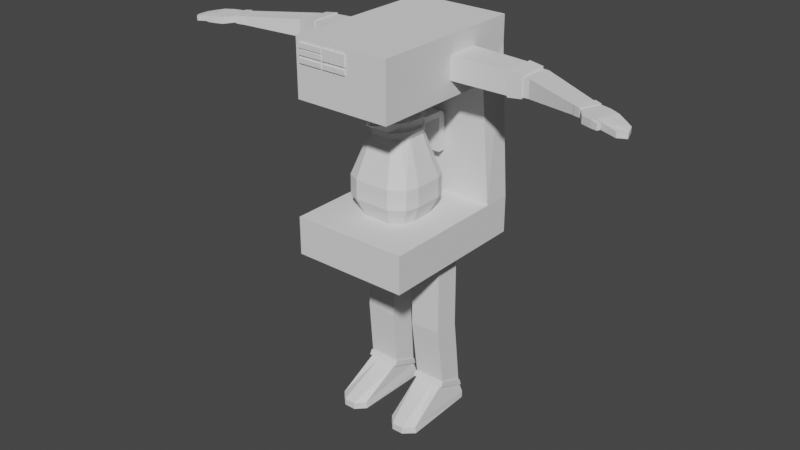 # Source: CoffeeMachineMan.blend  (saved by Blender 3.4.6; exported with 4.5.12 LTS)
import bpy
from mathutils import Matrix  # noqa: F401  (used for matrix-valued properties, if any)

bpy.ops.wm.read_factory_settings(use_empty=True)
scene = bpy.context.scene
scene.name = 'Scene'

# ---- collections
col_collection = bpy.data.collections.new('Collection'); scene.collection.children.link(col_collection)

# ---- world
world_world = bpy.data.worlds.new('World'); scene.world = world_world
world_world.use_nodes = True; world_world.node_tree.nodes.clear()
_N = world_world.node_tree.nodes; _L = world_world.node_tree.links
n0 = _N.new('ShaderNodeOutputWorld'); n0.name = 'World Output'; n0.location = (300, 300)
n1 = _N.new('ShaderNodeBackground'); n1.name = 'Background'; n1.location = (10, 300)
n1.inputs[0].default_value = (0.05088, 0.05088, 0.05088, 1.0)
_L.new(n1.outputs[0], n0.inputs[0])
n0.is_active_output = True
world_world.color = (0.05088, 0.05088, 0.05088)
world_world.use_sun_shadow = False
world_world.sun_shadow_jitter_overblur = 0.0

# ---- meshes
me_cube_039 = bpy.data.meshes.new('Cube.039')
me_cube_039.from_pydata([(-1.645, -1.072, -1.0), (-1.645, -1.072, 0.8926), (-1.645, 1.0, -1.0), (-1.645, 1.0, 0.8926), (-0.4767, -1.105, -1.154), (-0.4767, -1.105, 1.068), (-0.4767, 1.058, -1.154), (-0.4767, 1.058, 1.068), (-0.7915, -1.028, -1.06), (-0.7915, -1.028, 0.9496), (-0.7915, 0.9707, -1.06), (-0.7915, 0.9707, 0.9496), (5.022, -1.281, -0.9421), (5.022, -1.281, 1.208), (5.022, 1.037, -0.9421), (5.022, 1.037, 1.208)], [], [(0, 1, 3, 2), (2, 3, 7, 6), (6, 7, 5, 4), (4, 5, 1, 0), (2, 6, 4, 0), (7, 3, 1, 5), (8, 9, 11, 10), (10, 11, 15, 14), (14, 15, 13, 12), (12, 13, 9, 8), (10, 14, 12, 8), (15, 11, 9, 13)])
_uv = me_cube_039.uv_layers.new(name='UVMap')
_uv.uv.foreach_set('vector', [0.375, 0.0, 0.625, 0.0, 0.625, 0.25, 0.375, 0.25, 0.375, 0.25, 0.625, 0.25, 0.625, 0.5, 0.375, 0.5, 0.375, 0.5, 0.625, 0.5, 0.625, 0.75, 0.375, 0.75, 0.375, 0.75, 0.625, 0.75, 0.625, 1.0, 0.375, 1.0, 0.125, 0.5, 0.375, 0.5, 0.375, 0.75, 0.125, 0.75, 0.625, 0.5, 0.875, 0.5, 0.875, 0.75, 0.625, 0.75, 0.375, 0.0, 0.625, 0.0, 0.625, 0.25, 0.375, 0.25, 0.375, 0.25, 0.625, 0.25, 0.625, 0.5, 0.375, 0.5, 0.375, 0.5, 0.625, 0.5, 0.625, 0.75, 0.375, 0.75, 0.375, 0.75, 0.625, 0.75, 0.625, 1.0, 0.375, 1.0, 0.125, 0.5, 0.375, 0.5, 0.375, 0.75, 0.125, 0.75, 0.625, 0.5, 0.875, 0.5, 0.875, 0.75, 0.625, 0.75])
me_cube_039.update()
me_cube_038 = bpy.data.meshes.new('Cube.038')
me_cube_038.from_pydata([(-1.0, -1.0, -1.0), (-1.0, -1.0, 1.0), (-1.0, 1.0, -1.0), (-1.0, 1.0, 1.0), (1.012, -1.052, -2.679), (1.012, -1.052, 1.808), (1.327, 1.753, -2.711), (1.327, 1.753, 1.776), (2.415, 0.404, 2.253), (2.415, 0.404, -3.132), (2.099, -2.401, -3.053), (2.099, -2.401, 2.196), (3.668, -1.152, 1.954), (3.668, -1.152, -2.201), (3.353, -3.957, -2.099), (3.353, -3.957, 1.971)], [], [(0, 1, 3, 2), (2, 3, 7, 6), (7, 5, 11, 8), (4, 5, 1, 0), (2, 6, 4, 0), (7, 3, 1, 5), (9, 8, 12, 13), (6, 7, 8, 9), (5, 4, 10, 11), (4, 6, 9, 10), (13, 12, 15, 14), (11, 10, 14, 15), (10, 9, 13, 14), (8, 11, 15, 12)])
_uv = me_cube_038.uv_layers.new(name='UVMap')
_uv.uv.foreach_set('vector', [0.375, 0.0, 0.625, 0.0, 0.625, 0.25, 0.375, 0.25, 0.375, 0.25, 0.625, 0.25, 0.625, 0.5, 0.375, 0.5, 0.625, 0.5, 0.625, 0.75, 0.625, 0.75, 0.625, 0.5, 0.375, 0.75, 0.625, 0.75, 0.625, 1.0, 0.375, 1.0, 0.125, 0.5, 0.375, 0.5, 0.375, 0.75, 0.125, 0.75, 0.625, 0.5, 0.875, 0.5, 0.875, 0.75, 0.625, 0.75, 0.375, 0.5, 0.625, 0.5, 0.625, 0.5, 0.375, 0.5, 0.375, 0.5, 0.625, 0.5, 0.625, 0.5, 0.375, 0.5, 0.625, 0.75, 0.375, 0.75, 0.375, 0.75, 0.625, 0.75, 0.375, 0.75, 0.375, 0.5, 0.375, 0.5, 0.375, 0.75, 0.375, 0.5, 0.625, 0.5, 0.625, 0.75, 0.375, 0.75, 0.625, 0.75, 0.375, 0.75, 0.375, 0.75, 0.625, 0.75, 0.375, 0.75, 0.375, 0.5, 0.375, 0.5, 0.375, 0.75, 0.625, 0.5, 0.625, 0.75, 0.625, 0.75, 0.625, 0.5])
me_cube_038.update()
me_cube_037 = bpy.data.meshes.new('Cube.037')
me_cube_037.from_pydata([(-1.0, -1.0, -0.4366), (-1.0, -1.0, 1.0), (-1.001, 1.04, -0.499), (-1.001, 1.04, 0.9376), (0.669, -0.222, -0.2938), (0.669, -0.222, 1.0), (0.669, 1.0, -0.2938), (0.669, 1.0, 1.0), (-2.311, 0.7814, -0.7814), (-2.499, -0.7814, -0.7814), (-2.499, -0.7814, 0.2161), (-2.311, 0.7814, 0.2161), (-1.0, 0.04519, -0.4366), (-1.0, 0.04519, 1.0), (0.669, 0.04519, -0.2938), (0.669, 0.04519, 1.0), (-2.758, 0.03531, -1.05), (-2.758, 0.03531, -0.05267), (-0.2433, 1.098, -0.3634), (-0.2433, 1.098, 1.011), (-0.818, -1.009, -0.3747), (-0.818, -1.009, 1.0), (-0.2761, 0.04519, 1.0), (-0.2761, 0.04519, -0.3747), (0.6708, -0.7298, 1.0), (0.6708, -0.7298, -0.2938), (-0.2409, -1.527, -0.3747), (-0.2409, -1.527, 1.0), (0.6692, -0.2905, -0.2938), (-0.4836, -1.075, -0.3747), (-0.4836, -1.075, 1.0), (0.6692, -0.2905, 1.0), (-0.9935, -1.5, 1.0), (-0.9935, -1.5, -0.3747), (-1.022, -1.127, 1.0), (-1.022, -1.127, -0.3747), (-1.781, 0.8872, 0.5277), (-1.863, -0.8742, 0.5489), (-1.863, -0.8742, -0.635), (-1.781, 0.8872, -0.6562), (-2.012, 0.0395, -0.635), (-2.012, 0.0395, 0.5489), (-1.449, -1.414, 0.7653), (-1.449, -1.414, -0.3605), (-1.472, -1.109, 0.7653), (-1.472, -1.109, -0.3605), (0.5685, -0.8995, -0.4465), (0.5685, -0.8995, 1.117), (0.5702, 1.07, -0.4465), (0.5702, 1.07, 1.117), (1.09, -0.8995, -0.5711), (1.09, -0.8995, 1.241), (1.091, 1.07, -0.5711), (1.091, 1.07, 1.241)], [], [(41, 36, 11, 17), (18, 19, 7, 6), (14, 15, 5, 4), (20, 21, 1, 0), (23, 14, 4, 20), (22, 13, 1, 21), (16, 17, 11, 8), (40, 38, 9, 16), (36, 39, 8, 11), (38, 37, 10, 9), (39, 40, 16, 8), (9, 10, 17, 16), (19, 3, 13, 22), (18, 6, 14, 23), (6, 7, 15, 14), (37, 41, 17, 10), (2, 18, 23, 12), (7, 19, 22, 15), (15, 22, 21, 5), (12, 23, 20, 0), (29, 28, 25, 26), (2, 3, 19, 18), (25, 24, 27, 26), (31, 30, 27, 24), (28, 31, 24, 25), (26, 27, 32, 33), (21, 20, 29, 30), (4, 5, 31, 28), (5, 21, 30, 31), (20, 4, 28, 29), (35, 33, 43, 45), (30, 29, 35, 34), (27, 30, 34, 32), (29, 26, 33, 35), (1, 13, 41, 37), (2, 12, 40, 39), (0, 1, 37, 38), (3, 2, 39, 36), (12, 0, 38, 40), (13, 3, 36, 41), (44, 45, 43, 42), (33, 32, 42, 43), (34, 35, 45, 44), (32, 34, 44, 42), (46, 47, 49, 48), (48, 49, 53, 52), (52, 53, 51, 50), (50, 51, 47, 46), (48, 52, 50, 46), (53, 49, 47, 51)])
_uv = me_cube_037.uv_layers.new(name='UVMap')
_uv.uv.foreach_set('vector', [0.875, 0.6194, 0.875, 0.5, 0.875, 0.5, 0.875, 0.6194, 0.375, 0.3584, 0.625, 0.3584, 0.625, 0.5, 0.375, 0.5, 0.375, 0.6194, 0.625, 0.6194, 0.625, 0.75, 0.375, 0.75, 0.375, 0.8916, 0.625, 0.8916, 0.625, 1.0, 0.375, 1.0, 0.2334, 0.6194, 0.375, 0.6194, 0.375, 0.75, 0.2334, 0.75, 0.7666, 0.6194, 0.875, 0.6194, 0.875, 0.75, 0.7666, 0.75, 0.375, 0.1306, 0.625, 0.1306, 0.625, 0.25, 0.375, 0.25, 0.125, 0.6194, 0.125, 0.75, 0.125, 0.75, 0.125, 0.6194, 0.625, 0.25, 0.375, 0.25, 0.375, 0.25, 0.625, 0.25, 0.375, 1.0, 0.625, 1.0, 0.625, 1.0, 0.375, 1.0, 0.125, 0.5, 0.125, 0.6194, 0.125, 0.6194, 0.125, 0.5, 0.375, 0.0, 0.625, 0.0, 0.625, 0.1306, 0.375, 0.1306, 0.7666, 0.5, 0.875, 0.5, 0.875, 0.6194, 0.7666, 0.6194, 0.2334, 0.5, 0.375, 0.5, 0.375, 0.6194, 0.2334, 0.6194, 0.375, 0.5, 0.625, 0.5, 0.625, 0.6194, 0.375, 0.6194, 0.875, 0.75, 0.875, 0.6194, 0.875, 0.6194, 0.875, 0.75, 0.125, 0.5, 0.2334, 0.5, 0.2334, 0.6194, 0.125, 0.6194, 0.625, 0.5, 0.7666, 0.5, 0.7666, 0.6194, 0.625, 0.6194, 0.625, 0.6194, 0.7666, 0.6194, 0.7666, 0.75, 0.625, 0.75, 0.125, 0.6194, 0.2334, 0.6194, 0.2334, 0.75, 0.125, 0.75, 0.2334, 0.75, 0.375, 0.75, 0.375, 0.75, 0.2334, 0.75, 0.375, 0.25, 0.625, 0.25, 0.625, 0.3584, 0.375, 0.3584, 0.375, 0.75, 0.625, 0.75, 0.625, 0.8916, 0.375, 0.8916, 0.625, 0.75, 0.7666, 0.75, 0.7666, 0.75, 0.625, 0.75, 0.375, 0.75, 0.625, 0.75, 0.625, 0.75, 0.375, 0.75, 0.375, 0.8916, 0.625, 0.8916, 0.625, 0.8916, 0.375, 0.8916, 0.625, 0.8916, 0.375, 0.8916, 0.375, 0.8916, 0.625, 0.8916, 0.375, 0.75, 0.625, 0.75, 0.625, 0.75, 0.375, 0.75, 0.625, 0.75, 0.7666, 0.75, 0.7666, 0.75, 0.625, 0.75, 0.2334, 0.75, 0.375, 0.75, 0.375, 0.75, 0.2334, 0.75, 0.2334, 0.75, 0.2334, 0.75, 0.2334, 0.75, 0.2334, 0.75, 0.625, 0.8916, 0.375, 0.8916, 0.375, 0.8916, 0.625, 0.8916, 0.7666, 0.75, 0.7666, 0.75, 0.7666, 0.75, 0.7666, 0.75, 0.2334, 0.75, 0.2334, 0.75, 0.2334, 0.75, 0.2334, 0.75, 0.875, 0.75, 0.875, 0.6194, 0.875, 0.6194, 0.875, 0.75, 0.125, 0.5, 0.125, 0.6194, 0.125, 0.6194, 0.125, 0.5, 0.375, 1.0, 0.625, 1.0, 0.625, 1.0, 0.375, 1.0, 0.625, 0.25, 0.375, 0.25, 0.375, 0.25, 0.625, 0.25, 0.125, 0.6194, 0.125, 0.75, 0.125, 0.75, 0.125, 0.6194, 0.875, 0.6194, 0.875, 0.5, 0.875, 0.5, 0.875, 0.6194, 0.625, 0.8916, 0.375, 0.8916, 0.375, 0.8916, 0.625, 0.8916, 0.375, 0.8916, 0.625, 0.8916, 0.625, 0.8916, 0.375, 0.8916, 0.625, 0.8916, 0.375, 0.8916, 0.375, 0.8916, 0.625, 0.8916, 0.7666, 0.75, 0.7666, 0.75, 0.7666, 0.75, 0.7666, 0.75, 0.375, 0.0, 0.625, 0.0, 0.625, 0.25, 0.375, 0.25, 0.375, 0.25, 0.625, 0.25, 0.625, 0.5, 0.375, 0.5, 0.375, 0.5, 0.625, 0.5, 0.625, 0.75, 0.375, 0.75, 0.375, 0.75, 0.625, 0.75, 0.625, 1.0, 0.375, 1.0, 0.125, 0.5, 0.375, 0.5, 0.375, 0.75, 0.125, 0.75, 0.625, 0.5, 0.875, 0.5, 0.875, 0.75, 0.625, 0.75])
me_cube_037.update()
me_cube_003 = bpy.data.meshes.new('Cube.003')
me_cube_003.from_pydata([(-1.645, -1.072, -1.0), (-1.645, -1.072, 0.8926), (-1.645, 1.0, -1.0), (-1.645, 1.0, 0.8926), (-0.4767, -1.105, -1.154), (-0.4767, -1.105, 1.068), (-0.4767, 1.058, -1.154), (-0.4767, 1.058, 1.068), (-0.7915, -1.028, -1.06), (-0.7915, -1.028, 0.9496), (-0.7915, 0.9707, -1.06), (-0.7915, 0.9707, 0.9496), (5.022, -1.281, -0.9421), (5.022, -1.281, 1.208), (5.022, 1.037, -0.9421), (5.022, 1.037, 1.208)], [], [(0, 1, 3, 2), (2, 3, 7, 6), (6, 7, 5, 4), (4, 5, 1, 0), (2, 6, 4, 0), (7, 3, 1, 5), (8, 9, 11, 10), (10, 11, 15, 14), (14, 15, 13, 12), (12, 13, 9, 8), (10, 14, 12, 8), (15, 11, 9, 13)])
_uv = me_cube_003.uv_layers.new(name='UVMap')
_uv.uv.foreach_set('vector', [0.375, 0.0, 0.625, 0.0, 0.625, 0.25, 0.375, 0.25, 0.375, 0.25, 0.625, 0.25, 0.625, 0.5, 0.375, 0.5, 0.375, 0.5, 0.625, 0.5, 0.625, 0.75, 0.375, 0.75, 0.375, 0.75, 0.625, 0.75, 0.625, 1.0, 0.375, 1.0, 0.125, 0.5, 0.375, 0.5, 0.375, 0.75, 0.125, 0.75, 0.625, 0.5, 0.875, 0.5, 0.875, 0.75, 0.625, 0.75, 0.375, 0.0, 0.625, 0.0, 0.625, 0.25, 0.375, 0.25, 0.375, 0.25, 0.625, 0.25, 0.625, 0.5, 0.375, 0.5, 0.375, 0.5, 0.625, 0.5, 0.625, 0.75, 0.375, 0.75, 0.375, 0.75, 0.625, 0.75, 0.625, 1.0, 0.375, 1.0, 0.125, 0.5, 0.375, 0.5, 0.375, 0.75, 0.125, 0.75, 0.625, 0.5, 0.875, 0.5, 0.875, 0.75, 0.625, 0.75])
me_cube_003.update()
me_cube_002 = bpy.data.meshes.new('Cube.002')
me_cube_002.from_pydata([(-1.0, -1.0, -1.0), (-1.0, -1.0, 1.0), (-1.0, 1.0, -1.0), (-1.0, 1.0, 1.0), (1.012, -1.052, -2.679), (1.012, -1.052, 1.808), (1.327, 1.753, -2.711), (1.327, 1.753, 1.776), (2.415, 0.404, 2.253), (2.415, 0.404, -3.132), (2.099, -2.401, -3.053), (2.099, -2.401, 2.196), (3.668, -1.152, 1.954), (3.668, -1.152, -2.201), (3.353, -3.957, -2.099), (3.353, -3.957, 1.971)], [], [(0, 1, 3, 2), (2, 3, 7, 6), (7, 5, 11, 8), (4, 5, 1, 0), (2, 6, 4, 0), (7, 3, 1, 5), (9, 8, 12, 13), (6, 7, 8, 9), (5, 4, 10, 11), (4, 6, 9, 10), (13, 12, 15, 14), (11, 10, 14, 15), (10, 9, 13, 14), (8, 11, 15, 12)])
_uv = me_cube_002.uv_layers.new(name='UVMap')
_uv.uv.foreach_set('vector', [0.375, 0.0, 0.625, 0.0, 0.625, 0.25, 0.375, 0.25, 0.375, 0.25, 0.625, 0.25, 0.625, 0.5, 0.375, 0.5, 0.625, 0.5, 0.625, 0.75, 0.625, 0.75, 0.625, 0.5, 0.375, 0.75, 0.625, 0.75, 0.625, 1.0, 0.375, 1.0, 0.125, 0.5, 0.375, 0.5, 0.375, 0.75, 0.125, 0.75, 0.625, 0.5, 0.875, 0.5, 0.875, 0.75, 0.625, 0.75, 0.375, 0.5, 0.625, 0.5, 0.625, 0.5, 0.375, 0.5, 0.375, 0.5, 0.625, 0.5, 0.625, 0.5, 0.375, 0.5, 0.625, 0.75, 0.375, 0.75, 0.375, 0.75, 0.625, 0.75, 0.375, 0.75, 0.375, 0.5, 0.375, 0.5, 0.375, 0.75, 0.375, 0.5, 0.625, 0.5, 0.625, 0.75, 0.375, 0.75, 0.625, 0.75, 0.375, 0.75, 0.375, 0.75, 0.625, 0.75, 0.375, 0.75, 0.375, 0.5, 0.375, 0.5, 0.375, 0.75, 0.625, 0.5, 0.625, 0.75, 0.625, 0.75, 0.625, 0.5])
me_cube_002.update()
me_cube_001 = bpy.data.meshes.new('Cube.001')
me_cube_001.from_pydata([(-1.0, -1.0, -0.4366), (-1.0, -1.0, 1.0), (-1.001, 1.04, -0.499), (-1.001, 1.04, 0.9376), (0.669, -0.222, -0.2938), (0.669, -0.222, 1.0), (0.669, 1.0, -0.2938), (0.669, 1.0, 1.0), (-2.311, 0.7814, -0.7814), (-2.499, -0.7814, -0.7814), (-2.499, -0.7814, 0.2161), (-2.311, 0.7814, 0.2161), (-1.0, 0.04519, -0.4366), (-1.0, 0.04519, 1.0), (0.669, 0.04519, -0.2938), (0.669, 0.04519, 1.0), (-2.758, 0.03531, -1.05), (-2.758, 0.03531, -0.05267), (-0.2433, 1.098, -0.3634), (-0.2433, 1.098, 1.011), (-0.818, -1.009, -0.3747), (-0.818, -1.009, 1.0), (-0.2761, 0.04519, 1.0), (-0.2761, 0.04519, -0.3747), (0.6708, -0.7298, 1.0), (0.6708, -0.7298, -0.2938), (-0.2409, -1.527, -0.3747), (-0.2409, -1.527, 1.0), (0.6692, -0.2905, -0.2938), (-0.4836, -1.075, -0.3747), (-0.4836, -1.075, 1.0), (0.6692, -0.2905, 1.0), (-0.9935, -1.5, 1.0), (-0.9935, -1.5, -0.3747), (-1.022, -1.127, 1.0), (-1.022, -1.127, -0.3747), (-1.781, 0.8872, 0.5277), (-1.863, -0.8742, 0.5489), (-1.863, -0.8742, -0.635), (-1.781, 0.8872, -0.6562), (-2.012, 0.0395, -0.635), (-2.012, 0.0395, 0.5489), (-1.449, -1.414, 0.7653), (-1.449, -1.414, -0.3605), (-1.472, -1.109, 0.7653), (-1.472, -1.109, -0.3605), (0.5685, -0.8995, -0.4465), (0.5685, -0.8995, 1.117), (0.5702, 1.07, -0.4465), (0.5702, 1.07, 1.117), (1.09, -0.8995, -0.5711), (1.09, -0.8995, 1.241), (1.091, 1.07, -0.5711), (1.091, 1.07, 1.241)], [], [(41, 36, 11, 17), (18, 19, 7, 6), (14, 15, 5, 4), (20, 21, 1, 0), (23, 14, 4, 20), (22, 13, 1, 21), (16, 17, 11, 8), (40, 38, 9, 16), (36, 39, 8, 11), (38, 37, 10, 9), (39, 40, 16, 8), (9, 10, 17, 16), (19, 3, 13, 22), (18, 6, 14, 23), (6, 7, 15, 14), (37, 41, 17, 10), (2, 18, 23, 12), (7, 19, 22, 15), (15, 22, 21, 5), (12, 23, 20, 0), (29, 28, 25, 26), (2, 3, 19, 18), (25, 24, 27, 26), (31, 30, 27, 24), (28, 31, 24, 25), (26, 27, 32, 33), (21, 20, 29, 30), (4, 5, 31, 28), (5, 21, 30, 31), (20, 4, 28, 29), (35, 33, 43, 45), (30, 29, 35, 34), (27, 30, 34, 32), (29, 26, 33, 35), (1, 13, 41, 37), (2, 12, 40, 39), (0, 1, 37, 38), (3, 2, 39, 36), (12, 0, 38, 40), (13, 3, 36, 41), (44, 45, 43, 42), (33, 32, 42, 43), (34, 35, 45, 44), (32, 34, 44, 42), (46, 47, 49, 48), (48, 49, 53, 52), (52, 53, 51, 50), (50, 51, 47, 46), (48, 52, 50, 46), (53, 49, 47, 51)])
_uv = me_cube_001.uv_layers.new(name='UVMap')
_uv.uv.foreach_set('vector', [0.875, 0.6194, 0.875, 0.5, 0.875, 0.5, 0.875, 0.6194, 0.375, 0.3584, 0.625, 0.3584, 0.625, 0.5, 0.375, 0.5, 0.375, 0.6194, 0.625, 0.6194, 0.625, 0.75, 0.375, 0.75, 0.375, 0.8916, 0.625, 0.8916, 0.625, 1.0, 0.375, 1.0, 0.2334, 0.6194, 0.375, 0.6194, 0.375, 0.75, 0.2334, 0.75, 0.7666, 0.6194, 0.875, 0.6194, 0.875, 0.75, 0.7666, 0.75, 0.375, 0.1306, 0.625, 0.1306, 0.625, 0.25, 0.375, 0.25, 0.125, 0.6194, 0.125, 0.75, 0.125, 0.75, 0.125, 0.6194, 0.625, 0.25, 0.375, 0.25, 0.375, 0.25, 0.625, 0.25, 0.375, 1.0, 0.625, 1.0, 0.625, 1.0, 0.375, 1.0, 0.125, 0.5, 0.125, 0.6194, 0.125, 0.6194, 0.125, 0.5, 0.375, 0.0, 0.625, 0.0, 0.625, 0.1306, 0.375, 0.1306, 0.7666, 0.5, 0.875, 0.5, 0.875, 0.6194, 0.7666, 0.6194, 0.2334, 0.5, 0.375, 0.5, 0.375, 0.6194, 0.2334, 0.6194, 0.375, 0.5, 0.625, 0.5, 0.625, 0.6194, 0.375, 0.6194, 0.875, 0.75, 0.875, 0.6194, 0.875, 0.6194, 0.875, 0.75, 0.125, 0.5, 0.2334, 0.5, 0.2334, 0.6194, 0.125, 0.6194, 0.625, 0.5, 0.7666, 0.5, 0.7666, 0.6194, 0.625, 0.6194, 0.625, 0.6194, 0.7666, 0.6194, 0.7666, 0.75, 0.625, 0.75, 0.125, 0.6194, 0.2334, 0.6194, 0.2334, 0.75, 0.125, 0.75, 0.2334, 0.75, 0.375, 0.75, 0.375, 0.75, 0.2334, 0.75, 0.375, 0.25, 0.625, 0.25, 0.625, 0.3584, 0.375, 0.3584, 0.375, 0.75, 0.625, 0.75, 0.625, 0.8916, 0.375, 0.8916, 0.625, 0.75, 0.7666, 0.75, 0.7666, 0.75, 0.625, 0.75, 0.375, 0.75, 0.625, 0.75, 0.625, 0.75, 0.375, 0.75, 0.375, 0.8916, 0.625, 0.8916, 0.625, 0.8916, 0.375, 0.8916, 0.625, 0.8916, 0.375, 0.8916, 0.375, 0.8916, 0.625, 0.8916, 0.375, 0.75, 0.625, 0.75, 0.625, 0.75, 0.375, 0.75, 0.625, 0.75, 0.7666, 0.75, 0.7666, 0.75, 0.625, 0.75, 0.2334, 0.75, 0.375, 0.75, 0.375, 0.75, 0.2334, 0.75, 0.2334, 0.75, 0.2334, 0.75, 0.2334, 0.75, 0.2334, 0.75, 0.625, 0.8916, 0.375, 0.8916, 0.375, 0.8916, 0.625, 0.8916, 0.7666, 0.75, 0.7666, 0.75, 0.7666, 0.75, 0.7666, 0.75, 0.2334, 0.75, 0.2334, 0.75, 0.2334, 0.75, 0.2334, 0.75, 0.875, 0.75, 0.875, 0.6194, 0.875, 0.6194, 0.875, 0.75, 0.125, 0.5, 0.125, 0.6194, 0.125, 0.6194, 0.125, 0.5, 0.375, 1.0, 0.625, 1.0, 0.625, 1.0, 0.375, 1.0, 0.625, 0.25, 0.375, 0.25, 0.375, 0.25, 0.625, 0.25, 0.125, 0.6194, 0.125, 0.75, 0.125, 0.75, 0.125, 0.6194, 0.875, 0.6194, 0.875, 0.5, 0.875, 0.5, 0.875, 0.6194, 0.625, 0.8916, 0.375, 0.8916, 0.375, 0.8916, 0.625, 0.8916, 0.375, 0.8916, 0.625, 0.8916, 0.625, 0.8916, 0.375, 0.8916, 0.625, 0.8916, 0.375, 0.8916, 0.375, 0.8916, 0.625, 0.8916, 0.7666, 0.75, 0.7666, 0.75, 0.7666, 0.75, 0.7666, 0.75, 0.375, 0.0, 0.625, 0.0, 0.625, 0.25, 0.375, 0.25, 0.375, 0.25, 0.625, 0.25, 0.625, 0.5, 0.375, 0.5, 0.375, 0.5, 0.625, 0.5, 0.625, 0.75, 0.375, 0.75, 0.375, 0.75, 0.625, 0.75, 0.625, 1.0, 0.375, 1.0, 0.125, 0.5, 0.375, 0.5, 0.375, 0.75, 0.125, 0.75, 0.625, 0.5, 0.875, 0.5, 0.875, 0.75, 0.625, 0.75])
me_cube_001.update()
me_cube_031 = bpy.data.meshes.new('Cube.031')
me_cube_031.from_pydata([(-1.096, 0.03057, 2.666), (-0.9964, 0.134, 5.722), (-1.092, 0.87, 2.622), (-0.993, 0.9735, 5.678), (-0.03116, 0.02361, 2.613), (0.06802, 0.1271, 5.669), (-0.02783, 0.863, 2.569), (0.07134, 0.9665, 5.626), (-1.146, 1.072, 0.4514), (-1.147, 0.2322, 0.7876), (-0.08004, 1.069, 0.449), (-0.08136, 0.2301, 0.7852), (-1.181, 1.085, 0.4466), (-1.19, 0.2127, 0.7969), (-0.04591, 1.082, 0.4437), (-0.04079, 0.1932, 0.7969), (-1.196, 1.152, 0.2246), (-1.191, 0.1249, 0.6398), (-0.05998, 1.15, 0.2217), (-0.04135, 0.1054, 0.6398), (-1.158, 1.12, 0.2295), (-1.115, 0.1471, 0.6171), (-0.1177, 1.118, 0.2269), (-0.1263, 0.145, 0.6144), (-1.194, 1.23, -0.08766), (-1.19, -1.138, -0.1414), (-0.08278, 1.228, -0.09028), (-0.202, -1.14, -0.1441), (-1.194, 1.231, -0.3061), (-1.219, -1.136, -0.3498), (-0.08303, 1.229, -0.3087), (-0.1783, -1.138, -0.3524), (-0.7488, 0.8678, 2.605), (-0.6496, 0.9712, 5.661), (-0.7521, 0.02832, 2.649), (-0.6529, 0.1318, 5.705), (-0.802, 1.071, 0.4506), (-0.8033, 0.2315, 0.7868), (-0.8151, 1.084, 0.4456), (-0.8099, 0.1947, 0.7988), (-0.8291, 1.151, 0.2236), (-0.8105, 0.1069, 0.6417), (-0.8223, 1.12, 0.2287), (-0.803, 0.1464, 0.6289), (-0.8355, 1.229, -0.0885), (-0.8827, -1.428, -0.1322), (-0.8357, 1.231, -0.3069), (-0.883, -1.426, -0.3506), (-0.2386, 0.9685, 5.641), (-0.3411, 0.02564, 2.628), (-0.3917, 0.2307, 0.7859), (-0.3714, 0.1938, 0.7977), (-0.372, 0.106, 0.6406), (-0.4013, 0.1456, 0.6279), (-0.481, -1.429, -0.1333), (-0.4812, -1.427, -0.3517), (-0.3378, 0.8651, 2.585), (-0.2419, 0.1291, 5.685), (-0.3904, 1.07, 0.4497), (-0.3766, 1.083, 0.4445), (-0.3906, 1.15, 0.2225), (-0.4206, 1.119, 0.2277), (-0.4064, 1.228, -0.08952), (-0.4066, 1.23, -0.3079)], [], [(0, 1, 3, 2), (56, 48, 7, 6), (6, 7, 5, 4), (34, 35, 1, 0), (56, 6, 10, 58), (33, 3, 1, 35), (37, 9, 13, 39), (0, 2, 8, 9), (6, 4, 11, 10), (34, 0, 9, 37), (14, 15, 19, 18), (58, 10, 14, 59), (10, 11, 15, 14), (9, 8, 12, 13), (41, 17, 21, 43), (13, 12, 16, 17), (59, 14, 18, 60), (61, 22, 26, 62), (60, 18, 22, 61), (18, 19, 23, 22), (17, 16, 20, 21), (45, 25, 29, 47), (22, 23, 27, 26), (21, 20, 24, 25), (43, 21, 25, 45), (63, 30, 31, 55), (62, 26, 30, 63), (26, 27, 31, 30), (25, 24, 28, 29), (24, 44, 46, 28), (28, 46, 47, 29), (53, 43, 45, 54), (54, 45, 47, 55), (16, 40, 42, 20), (20, 42, 44, 24), (12, 38, 40, 16), (52, 41, 43, 53), (8, 36, 38, 12), (49, 34, 37, 50), (50, 37, 39, 51), (48, 33, 35, 57), (2, 32, 36, 8), (49, 57, 35, 34), (2, 3, 33, 32), (4, 5, 57, 49), (7, 48, 57, 5), (11, 50, 51, 15), (4, 49, 50, 11), (19, 52, 53, 23), (27, 54, 55, 31), (23, 53, 54, 27), (44, 62, 63, 46), (46, 63, 55, 47), (40, 60, 61, 42), (42, 61, 62, 44), (38, 59, 60, 40), (36, 58, 59, 38), (32, 56, 58, 36), (32, 33, 48, 56), (39, 13, 17, 41, 52, 19, 15, 51)])
_uv = me_cube_031.uv_layers.new(name='UVMap')
_uv.uv.foreach_set('vector', [0.375, 0.0, 0.625, 0.0, 0.625, 0.25, 0.375, 0.25, 0.375, 0.4272, 0.625, 0.4272, 0.625, 0.5, 0.375, 0.5, 0.375, 0.5, 0.625, 0.5, 0.625, 0.75, 0.375, 0.75, 0.375, 0.9193, 0.625, 0.9193, 0.625, 1.0, 0.375, 1.0, 0.375, 0.4272, 0.375, 0.5, 0.375, 0.5, 0.375, 0.4272, 0.7943, 0.5, 0.875, 0.5, 0.875, 0.75, 0.7943, 0.75, 0.375, 0.9193, 0.375, 1.0, 0.375, 1.0, 0.375, 0.9193, 0.375, 0.0, 0.375, 0.25, 0.375, 0.25, 0.375, 0.0, 0.375, 0.5, 0.375, 0.75, 0.375, 0.75, 0.375, 0.5, 0.375, 0.9193, 0.375, 1.0, 0.375, 1.0, 0.375, 0.9193, 0.375, 0.5, 0.375, 0.75, 0.375, 0.75, 0.375, 0.5, 0.375, 0.4272, 0.375, 0.5, 0.375, 0.5, 0.375, 0.4272, 0.375, 0.5, 0.375, 0.75, 0.375, 0.75, 0.375, 0.5, 0.375, 0.0, 0.375, 0.25, 0.375, 0.25, 0.375, 0.0, 0.375, 0.9193, 0.375, 1.0, 0.375, 1.0, 0.375, 0.9193, 0.375, 0.0, 0.375, 0.25, 0.375, 0.25, 0.375, 0.0, 0.375, 0.4272, 0.375, 0.5, 0.375, 0.5, 0.375, 0.4272, 0.375, 0.4272, 0.375, 0.5, 0.375, 0.5, 0.375, 0.4272, 0.375, 0.4272, 0.375, 0.5, 0.375, 0.5, 0.375, 0.4272, 0.375, 0.5, 0.375, 0.75, 0.375, 0.75, 0.375, 0.5, 0.375, 0.0, 0.375, 0.25, 0.375, 0.25, 0.375, 0.0, 0.375, 0.9193, 0.375, 1.0, 0.375, 1.0, 0.375, 0.9193, 0.375, 0.5, 0.375, 0.75, 0.375, 0.75, 0.375, 0.5, 0.375, 0.0, 0.375, 0.25, 0.375, 0.25, 0.375, 0.0, 0.375, 0.9193, 0.375, 1.0, 0.375, 1.0, 0.375, 0.9193, 0.3022, 0.5, 0.375, 0.5, 0.375, 0.75, 0.3022, 0.75, 0.375, 0.4272, 0.375, 0.5, 0.375, 0.5, 0.375, 0.4272, 0.375, 0.5, 0.375, 0.75, 0.375, 0.75, 0.375, 0.5, 0.375, 0.0, 0.375, 0.25, 0.375, 0.25, 0.375, 0.0, 0.375, 0.25, 0.375, 0.3307, 0.375, 0.3307, 0.375, 0.25, 0.125, 0.5, 0.2057, 0.5, 0.2057, 0.75, 0.125, 0.75, 0.375, 0.8228, 0.375, 0.9193, 0.375, 0.9193, 0.375, 0.8228, 0.375, 0.8228, 0.375, 0.9193, 0.375, 0.9193, 0.375, 0.8228, 0.375, 0.25, 0.375, 0.3307, 0.375, 0.3307, 0.375, 0.25, 0.375, 0.25, 0.375, 0.3307, 0.375, 0.3307, 0.375, 0.25, 0.375, 0.25, 0.375, 0.3307, 0.375, 0.3307, 0.375, 0.25, 0.375, 0.8228, 0.375, 0.9193, 0.375, 0.9193, 0.375, 0.8228, 0.375, 0.25, 0.375, 0.3307, 0.375, 0.3307, 0.375, 0.25, 0.375, 0.8228, 0.375, 0.9193, 0.375, 0.9193, 0.375, 0.8228, 0.375, 0.8228, 0.375, 0.9193, 0.375, 0.9193, 0.375, 0.8228, 0.6978, 0.5, 0.7943, 0.5, 0.7943, 0.75, 0.6978, 0.75, 0.375, 0.25, 0.375, 0.3307, 0.375, 0.3307, 0.375, 0.25, 0.375, 0.8228, 0.625, 0.8228, 0.625, 0.9193, 0.375, 0.9193, 0.375, 0.25, 0.625, 0.25, 0.625, 0.3307, 0.375, 0.3307, 0.375, 0.75, 0.625, 0.75, 0.625, 0.8228, 0.375, 0.8228, 0.625, 0.5, 0.6978, 0.5, 0.6978, 0.75, 0.625, 0.75, 0.375, 0.75, 0.375, 0.8228, 0.375, 0.8228, 0.375, 0.75, 0.375, 0.75, 0.375, 0.8228, 0.375, 0.8228, 0.375, 0.75, 0.375, 0.75, 0.375, 0.8228, 0.375, 0.8228, 0.375, 0.75, 0.375, 0.75, 0.375, 0.8228, 0.375, 0.8228, 0.375, 0.75, 0.375, 0.75, 0.375, 0.8228, 0.375, 0.8228, 0.375, 0.75, 0.375, 0.3307, 0.375, 0.4272, 0.375, 0.4272, 0.375, 0.3307, 0.2057, 0.5, 0.3022, 0.5, 0.3022, 0.75, 0.2057, 0.75, 0.375, 0.3307, 0.375, 0.4272, 0.375, 0.4272, 0.375, 0.3307, 0.375, 0.3307, 0.375, 0.4272, 0.375, 0.4272, 0.375, 0.3307, 0.375, 0.3307, 0.375, 0.4272, 0.375, 0.4272, 0.375, 0.3307, 0.375, 0.3307, 0.375, 0.4272, 0.375, 0.4272, 0.375, 0.3307, 0.375, 0.3307, 0.375, 0.4272, 0.375, 0.4272, 0.375, 0.3307, 0.375, 0.3307, 0.625, 0.3307, 0.625, 0.4272, 0.375, 0.4272, 0.375, 0.9193, 0.375, 1.0, 0.375, 1.0, 0.375, 0.9193, 0.375, 0.8228, 0.375, 0.75, 0.375, 0.75, 0.375, 0.8228])
me_cube_031.update()
me_cube_013 = bpy.data.meshes.new('Cube.013')
me_cube_013.from_pydata([(-1.096, 0.03057, 2.666), (-0.9964, 0.134, 5.722), (-1.092, 0.87, 2.622), (-0.993, 0.9735, 5.678), (-0.03116, 0.02361, 2.613), (0.06802, 0.1271, 5.669), (-0.02783, 0.863, 2.569), (0.07134, 0.9665, 5.626), (-1.146, 1.072, 0.4514), (-1.147, 0.2322, 0.7876), (-0.08004, 1.069, 0.449), (-0.08136, 0.2301, 0.7852), (-1.181, 1.085, 0.4466), (-1.19, 0.2127, 0.7969), (-0.04591, 1.082, 0.4437), (-0.04079, 0.1932, 0.7969), (-1.196, 1.152, 0.2246), (-1.191, 0.1249, 0.6398), (-0.05998, 1.15, 0.2217), (-0.04135, 0.1054, 0.6398), (-1.158, 1.12, 0.2295), (-1.115, 0.1471, 0.6171), (-0.1177, 1.118, 0.2269), (-0.1263, 0.145, 0.6144), (-1.194, 1.23, -0.08766), (-1.19, -1.138, -0.1414), (-0.08278, 1.228, -0.09028), (-0.202, -1.14, -0.1441), (-1.194, 1.231, -0.3061), (-1.219, -1.136, -0.3498), (-0.08303, 1.229, -0.3087), (-0.1783, -1.138, -0.3524), (-0.7488, 0.8678, 2.605), (-0.6496, 0.9712, 5.661), (-0.7521, 0.02832, 2.649), (-0.6529, 0.1318, 5.705), (-0.802, 1.071, 0.4506), (-0.8033, 0.2315, 0.7868), (-0.8151, 1.084, 0.4456), (-0.8099, 0.1947, 0.7988), (-0.8291, 1.151, 0.2236), (-0.8105, 0.1069, 0.6417), (-0.8223, 1.12, 0.2287), (-0.803, 0.1464, 0.6289), (-0.8355, 1.229, -0.0885), (-0.8827, -1.428, -0.1322), (-0.8357, 1.231, -0.3069), (-0.883, -1.426, -0.3506), (-0.2386, 0.9685, 5.641), (-0.3411, 0.02564, 2.628), (-0.3917, 0.2307, 0.7859), (-0.3714, 0.1938, 0.7977), (-0.372, 0.106, 0.6406), (-0.4013, 0.1456, 0.6279), (-0.481, -1.429, -0.1333), (-0.4812, -1.427, -0.3517), (-0.3378, 0.8651, 2.585), (-0.2419, 0.1291, 5.685), (-0.3904, 1.07, 0.4497), (-0.3766, 1.083, 0.4445), (-0.3906, 1.15, 0.2225), (-0.4206, 1.119, 0.2277), (-0.4064, 1.228, -0.08952), (-0.4066, 1.23, -0.3079)], [], [(0, 1, 3, 2), (56, 48, 7, 6), (6, 7, 5, 4), (34, 35, 1, 0), (56, 6, 10, 58), (33, 3, 1, 35), (37, 9, 13, 39), (0, 2, 8, 9), (6, 4, 11, 10), (34, 0, 9, 37), (14, 15, 19, 18), (58, 10, 14, 59), (10, 11, 15, 14), (9, 8, 12, 13), (41, 17, 21, 43), (13, 12, 16, 17), (59, 14, 18, 60), (61, 22, 26, 62), (60, 18, 22, 61), (18, 19, 23, 22), (17, 16, 20, 21), (45, 25, 29, 47), (22, 23, 27, 26), (21, 20, 24, 25), (43, 21, 25, 45), (63, 30, 31, 55), (62, 26, 30, 63), (26, 27, 31, 30), (25, 24, 28, 29), (24, 44, 46, 28), (28, 46, 47, 29), (53, 43, 45, 54), (54, 45, 47, 55), (16, 40, 42, 20), (20, 42, 44, 24), (12, 38, 40, 16), (52, 41, 43, 53), (8, 36, 38, 12), (49, 34, 37, 50), (50, 37, 39, 51), (48, 33, 35, 57), (2, 32, 36, 8), (49, 57, 35, 34), (2, 3, 33, 32), (4, 5, 57, 49), (7, 48, 57, 5), (11, 50, 51, 15), (4, 49, 50, 11), (19, 52, 53, 23), (27, 54, 55, 31), (23, 53, 54, 27), (44, 62, 63, 46), (46, 63, 55, 47), (40, 60, 61, 42), (42, 61, 62, 44), (38, 59, 60, 40), (36, 58, 59, 38), (32, 56, 58, 36), (32, 33, 48, 56), (39, 13, 17, 41, 52, 19, 15, 51)])
_uv = me_cube_013.uv_layers.new(name='UVMap')
_uv.uv.foreach_set('vector', [0.375, 0.0, 0.625, 0.0, 0.625, 0.25, 0.375, 0.25, 0.375, 0.4272, 0.625, 0.4272, 0.625, 0.5, 0.375, 0.5, 0.375, 0.5, 0.625, 0.5, 0.625, 0.75, 0.375, 0.75, 0.375, 0.9193, 0.625, 0.9193, 0.625, 1.0, 0.375, 1.0, 0.375, 0.4272, 0.375, 0.5, 0.375, 0.5, 0.375, 0.4272, 0.7943, 0.5, 0.875, 0.5, 0.875, 0.75, 0.7943, 0.75, 0.375, 0.9193, 0.375, 1.0, 0.375, 1.0, 0.375, 0.9193, 0.375, 0.0, 0.375, 0.25, 0.375, 0.25, 0.375, 0.0, 0.375, 0.5, 0.375, 0.75, 0.375, 0.75, 0.375, 0.5, 0.375, 0.9193, 0.375, 1.0, 0.375, 1.0, 0.375, 0.9193, 0.375, 0.5, 0.375, 0.75, 0.375, 0.75, 0.375, 0.5, 0.375, 0.4272, 0.375, 0.5, 0.375, 0.5, 0.375, 0.4272, 0.375, 0.5, 0.375, 0.75, 0.375, 0.75, 0.375, 0.5, 0.375, 0.0, 0.375, 0.25, 0.375, 0.25, 0.375, 0.0, 0.375, 0.9193, 0.375, 1.0, 0.375, 1.0, 0.375, 0.9193, 0.375, 0.0, 0.375, 0.25, 0.375, 0.25, 0.375, 0.0, 0.375, 0.4272, 0.375, 0.5, 0.375, 0.5, 0.375, 0.4272, 0.375, 0.4272, 0.375, 0.5, 0.375, 0.5, 0.375, 0.4272, 0.375, 0.4272, 0.375, 0.5, 0.375, 0.5, 0.375, 0.4272, 0.375, 0.5, 0.375, 0.75, 0.375, 0.75, 0.375, 0.5, 0.375, 0.0, 0.375, 0.25, 0.375, 0.25, 0.375, 0.0, 0.375, 0.9193, 0.375, 1.0, 0.375, 1.0, 0.375, 0.9193, 0.375, 0.5, 0.375, 0.75, 0.375, 0.75, 0.375, 0.5, 0.375, 0.0, 0.375, 0.25, 0.375, 0.25, 0.375, 0.0, 0.375, 0.9193, 0.375, 1.0, 0.375, 1.0, 0.375, 0.9193, 0.3022, 0.5, 0.375, 0.5, 0.375, 0.75, 0.3022, 0.75, 0.375, 0.4272, 0.375, 0.5, 0.375, 0.5, 0.375, 0.4272, 0.375, 0.5, 0.375, 0.75, 0.375, 0.75, 0.375, 0.5, 0.375, 0.0, 0.375, 0.25, 0.375, 0.25, 0.375, 0.0, 0.375, 0.25, 0.375, 0.3307, 0.375, 0.3307, 0.375, 0.25, 0.125, 0.5, 0.2057, 0.5, 0.2057, 0.75, 0.125, 0.75, 0.375, 0.8228, 0.375, 0.9193, 0.375, 0.9193, 0.375, 0.8228, 0.375, 0.8228, 0.375, 0.9193, 0.375, 0.9193, 0.375, 0.8228, 0.375, 0.25, 0.375, 0.3307, 0.375, 0.3307, 0.375, 0.25, 0.375, 0.25, 0.375, 0.3307, 0.375, 0.3307, 0.375, 0.25, 0.375, 0.25, 0.375, 0.3307, 0.375, 0.3307, 0.375, 0.25, 0.375, 0.8228, 0.375, 0.9193, 0.375, 0.9193, 0.375, 0.8228, 0.375, 0.25, 0.375, 0.3307, 0.375, 0.3307, 0.375, 0.25, 0.375, 0.8228, 0.375, 0.9193, 0.375, 0.9193, 0.375, 0.8228, 0.375, 0.8228, 0.375, 0.9193, 0.375, 0.9193, 0.375, 0.8228, 0.6978, 0.5, 0.7943, 0.5, 0.7943, 0.75, 0.6978, 0.75, 0.375, 0.25, 0.375, 0.3307, 0.375, 0.3307, 0.375, 0.25, 0.375, 0.8228, 0.625, 0.8228, 0.625, 0.9193, 0.375, 0.9193, 0.375, 0.25, 0.625, 0.25, 0.625, 0.3307, 0.375, 0.3307, 0.375, 0.75, 0.625, 0.75, 0.625, 0.8228, 0.375, 0.8228, 0.625, 0.5, 0.6978, 0.5, 0.6978, 0.75, 0.625, 0.75, 0.375, 0.75, 0.375, 0.8228, 0.375, 0.8228, 0.375, 0.75, 0.375, 0.75, 0.375, 0.8228, 0.375, 0.8228, 0.375, 0.75, 0.375, 0.75, 0.375, 0.8228, 0.375, 0.8228, 0.375, 0.75, 0.375, 0.75, 0.375, 0.8228, 0.375, 0.8228, 0.375, 0.75, 0.375, 0.75, 0.375, 0.8228, 0.375, 0.8228, 0.375, 0.75, 0.375, 0.3307, 0.375, 0.4272, 0.375, 0.4272, 0.375, 0.3307, 0.2057, 0.5, 0.3022, 0.5, 0.3022, 0.75, 0.2057, 0.75, 0.375, 0.3307, 0.375, 0.4272, 0.375, 0.4272, 0.375, 0.3307, 0.375, 0.3307, 0.375, 0.4272, 0.375, 0.4272, 0.375, 0.3307, 0.375, 0.3307, 0.375, 0.4272, 0.375, 0.4272, 0.375, 0.3307, 0.375, 0.3307, 0.375, 0.4272, 0.375, 0.4272, 0.375, 0.3307, 0.375, 0.3307, 0.375, 0.4272, 0.375, 0.4272, 0.375, 0.3307, 0.375, 0.3307, 0.625, 0.3307, 0.625, 0.4272, 0.375, 0.4272, 0.375, 0.9193, 0.375, 1.0, 0.375, 1.0, 0.375, 0.9193, 0.375, 0.8228, 0.375, 0.75, 0.375, 0.75, 0.375, 0.8228])
me_cube_013.update()
me_cube_004 = bpy.data.meshes.new('Cube.004')
me_cube_004.from_pydata([(-1.201, -3.063, -1.0), (-1.201, -3.063, 1.0), (-1.201, 1.0, -1.0), (-1.201, 1.0, 1.0), (1.201, -3.063, -1.0), (1.201, -3.063, 1.0), (1.201, 1.0, -1.0), (1.201, 1.0, 1.0), (-1.201, 1.928, 1.0), (-1.201, 1.928, -1.0), (1.201, 1.928, -1.0), (1.201, 1.928, 1.0), (-1.0, 1.0, 7.135), (1.0, 1.0, 7.135), (-1.0, 1.928, 8.712), (1.0, 1.928, 8.712), (-1.0, 1.0, 10.1), (1.0, 1.0, 10.1), (-1.0, 1.928, 10.1), (1.0, 1.928, 10.1), (-1.0, -3.212, 7.135), (1.0, -3.212, 7.135), (-1.0, -3.212, 10.1), (1.0, -3.212, 10.1), (-0.9184, -3.258, 9.59), (-0.9184, -3.258, 9.826), (-0.9184, -1.346, 9.59), (-0.9184, -1.346, 9.826), (-0.4189, -3.258, 9.59), (-0.4189, -3.258, 9.826), (-0.4189, -1.346, 9.59), (-0.4189, -1.346, 9.826), (-0.9184, -3.258, 9.266), (-0.9184, -3.258, 9.501), (-0.9184, -1.346, 9.266), (-0.9184, -1.346, 9.501), (-0.4189, -3.258, 9.266), (-0.4189, -3.258, 9.501), (-0.4189, -1.346, 9.266), (-0.4189, -1.346, 9.501), (-0.9184, -3.258, 8.892), (-0.9184, -3.258, 9.128), (-0.9184, -1.346, 8.892), (-0.9184, -1.346, 9.128), (-0.4189, -3.258, 8.892), (-0.4189, -3.258, 9.128), (-0.4189, -1.346, 8.892), (-0.4189, -1.346, 9.128), (-0.3771, -3.258, 8.892), (-0.3771, -3.258, 9.128), (-0.3771, -1.346, 8.892), (-0.3771, -1.346, 9.128), (0.1224, -3.258, 8.892), (0.1224, -3.258, 9.128), (0.1224, -1.346, 8.892), (0.1224, -1.346, 9.128), (-0.3771, -3.258, 9.27), (-0.3771, -3.258, 9.83), (-0.3771, -1.258, 9.27), (-0.3771, -1.258, 9.83), (0.1224, -3.258, 9.27), (0.1224, -3.258, 9.83), (0.1224, -1.258, 9.27), (0.1224, -1.258, 9.83), (-0.2278, -1.063, 6.555), (-0.367, -1.28, 7.862), (-0.2278, -0.2673, 6.555), (-0.367, -0.04989, 7.862), (0.2815, -1.063, 6.555), (0.4206, -1.28, 7.862), (0.2815, -0.2673, 6.555), (0.4206, -0.04989, 7.862), (-0.04397, -0.7364, 6.2), (-0.1199, -0.8551, 6.98), (-0.04397, -0.4921, 6.2), (-0.1199, -0.3734, 6.98), (0.1124, -0.7364, 6.2), (0.1884, -0.8551, 6.98), (0.1124, -0.4921, 6.2), (0.1884, -0.3734, 6.98)], [], [(0, 1, 3, 2), (2, 3, 8, 9), (6, 7, 5, 4), (4, 5, 1, 0), (2, 6, 4, 0), (7, 3, 1, 5), (9, 8, 11, 10), (7, 6, 10, 11), (6, 2, 9, 10), (11, 8, 14, 15), (13, 15, 19, 17), (7, 11, 15, 13), (3, 7, 13, 12), (8, 3, 12, 14), (16, 17, 19, 18), (15, 14, 18, 19), (14, 12, 16, 18), (17, 16, 22, 23), (20, 21, 23, 22), (16, 12, 20, 22), (13, 17, 23, 21), (12, 13, 21, 20), (24, 25, 27, 26), (26, 27, 31, 30), (30, 31, 29, 28), (28, 29, 25, 24), (26, 30, 28, 24), (31, 27, 25, 29), (32, 33, 35, 34), (34, 35, 39, 38), (38, 39, 37, 36), (36, 37, 33, 32), (34, 38, 36, 32), (39, 35, 33, 37), (40, 41, 43, 42), (42, 43, 47, 46), (46, 47, 45, 44), (44, 45, 41, 40), (42, 46, 44, 40), (47, 43, 41, 45), (48, 49, 51, 50), (50, 51, 55, 54), (54, 55, 53, 52), (52, 53, 49, 48), (50, 54, 52, 48), (55, 51, 49, 53), (56, 57, 59, 58), (58, 59, 63, 62), (62, 63, 61, 60), (60, 61, 57, 56), (58, 62, 60, 56), (63, 59, 57, 61), (64, 65, 67, 66), (66, 67, 71, 70), (70, 71, 69, 68), (68, 69, 65, 64), (66, 70, 68, 64), (71, 67, 65, 69), (72, 73, 75, 74), (74, 75, 79, 78), (78, 79, 77, 76), (76, 77, 73, 72), (74, 78, 76, 72), (79, 75, 73, 77)])
_uv = me_cube_004.uv_layers.new(name='UVMap')
_uv.uv.foreach_set('vector', [0.375, 0.0, 0.625, 0.0, 0.625, 0.25, 0.375, 0.25, 0.375, 0.25, 0.625, 0.25, 0.625, 0.25, 0.375, 0.25, 0.375, 0.5, 0.625, 0.5, 0.625, 0.75, 0.375, 0.75, 0.375, 0.75, 0.625, 0.75, 0.625, 1.0, 0.375, 1.0, 0.125, 0.5, 0.375, 0.5, 0.375, 0.75, 0.125, 0.75, 0.625, 0.5, 0.875, 0.5, 0.875, 0.75, 0.625, 0.75, 0.375, 0.25, 0.625, 0.25, 0.625, 0.5, 0.375, 0.5, 0.625, 0.5, 0.375, 0.5, 0.375, 0.5, 0.625, 0.5, 0.375, 0.5, 0.125, 0.5, 0.125, 0.5, 0.375, 0.5, 0.625, 0.5, 0.625, 0.25, 0.625, 0.25, 0.625, 0.5, 0.625, 0.5, 0.625, 0.5, 0.625, 0.5, 0.625, 0.5, 0.625, 0.5, 0.625, 0.5, 0.625, 0.5, 0.625, 0.5, 0.875, 0.5, 0.625, 0.5, 0.625, 0.5, 0.875, 0.5, 0.625, 0.25, 0.625, 0.25, 0.625, 0.25, 0.625, 0.25, 0.875, 0.5, 0.625, 0.5, 0.625, 0.5, 0.875, 0.5, 0.625, 0.5, 0.625, 0.25, 0.625, 0.25, 0.625, 0.5, 0.625, 0.25, 0.625, 0.25, 0.625, 0.25, 0.625, 0.25, 0.625, 0.5, 0.875, 0.5, 0.875, 0.5, 0.625, 0.5, 0.875, 0.5, 0.625, 0.5, 0.625, 0.5, 0.875, 0.5, 0.625, 0.25, 0.625, 0.25, 0.625, 0.25, 0.625, 0.25, 0.625, 0.5, 0.625, 0.5, 0.625, 0.5, 0.625, 0.5, 0.875, 0.5, 0.625, 0.5, 0.625, 0.5, 0.875, 0.5, 0.375, 0.0, 0.625, 0.0, 0.625, 0.25, 0.375, 0.25, 0.375, 0.25, 0.625, 0.25, 0.625, 0.5, 0.375, 0.5, 0.375, 0.5, 0.625, 0.5, 0.625, 0.75, 0.375, 0.75, 0.375, 0.75, 0.625, 0.75, 0.625, 1.0, 0.375, 1.0, 0.125, 0.5, 0.375, 0.5, 0.375, 0.75, 0.125, 0.75, 0.625, 0.5, 0.875, 0.5, 0.875, 0.75, 0.625, 0.75, 0.375, 0.0, 0.625, 0.0, 0.625, 0.25, 0.375, 0.25, 0.375, 0.25, 0.625, 0.25, 0.625, 0.5, 0.375, 0.5, 0.375, 0.5, 0.625, 0.5, 0.625, 0.75, 0.375, 0.75, 0.375, 0.75, 0.625, 0.75, 0.625, 1.0, 0.375, 1.0, 0.125, 0.5, 0.375, 0.5, 0.375, 0.75, 0.125, 0.75, 0.625, 0.5, 0.875, 0.5, 0.875, 0.75, 0.625, 0.75, 0.375, 0.0, 0.625, 0.0, 0.625, 0.25, 0.375, 0.25, 0.375, 0.25, 0.625, 0.25, 0.625, 0.5, 0.375, 0.5, 0.375, 0.5, 0.625, 0.5, 0.625, 0.75, 0.375, 0.75, 0.375, 0.75, 0.625, 0.75, 0.625, 1.0, 0.375, 1.0, 0.125, 0.5, 0.375, 0.5, 0.375, 0.75, 0.125, 0.75, 0.625, 0.5, 0.875, 0.5, 0.875, 0.75, 0.625, 0.75, 0.375, 0.0, 0.625, 0.0, 0.625, 0.25, 0.375, 0.25, 0.375, 0.25, 0.625, 0.25, 0.625, 0.5, 0.375, 0.5, 0.375, 0.5, 0.625, 0.5, 0.625, 0.75, 0.375, 0.75, 0.375, 0.75, 0.625, 0.75, 0.625, 1.0, 0.375, 1.0, 0.125, 0.5, 0.375, 0.5, 0.375, 0.75, 0.125, 0.75, 0.625, 0.5, 0.875, 0.5, 0.875, 0.75, 0.625, 0.75, 0.375, 0.0, 0.625, 0.0, 0.625, 0.25, 0.375, 0.25, 0.375, 0.25, 0.625, 0.25, 0.625, 0.5, 0.375, 0.5, 0.375, 0.5, 0.625, 0.5, 0.625, 0.75, 0.375, 0.75, 0.375, 0.75, 0.625, 0.75, 0.625, 1.0, 0.375, 1.0, 0.125, 0.5, 0.375, 0.5, 0.375, 0.75, 0.125, 0.75, 0.625, 0.5, 0.875, 0.5, 0.875, 0.75, 0.625, 0.75, 0.375, 0.0, 0.625, 0.0, 0.625, 0.25, 0.375, 0.25, 0.375, 0.25, 0.625, 0.25, 0.625, 0.5, 0.375, 0.5, 0.375, 0.5, 0.625, 0.5, 0.625, 0.75, 0.375, 0.75, 0.375, 0.75, 0.625, 0.75, 0.625, 1.0, 0.375, 1.0, 0.125, 0.5, 0.375, 0.5, 0.375, 0.75, 0.125, 0.75, 0.625, 0.5, 0.875, 0.5, 0.875, 0.75, 0.625, 0.75, 0.375, 0.0, 0.625, 0.0, 0.625, 0.25, 0.375, 0.25, 0.375, 0.25, 0.625, 0.25, 0.625, 0.5, 0.375, 0.5, 0.375, 0.5, 0.625, 0.5, 0.625, 0.75, 0.375, 0.75, 0.375, 0.75, 0.625, 0.75, 0.625, 1.0, 0.375, 1.0, 0.125, 0.5, 0.375, 0.5, 0.375, 0.75, 0.125, 0.75, 0.625, 0.5, 0.875, 0.5, 0.875, 0.75, 0.625, 0.75])
me_cube_004.update()
me_cube_005 = bpy.data.meshes.new('Cube.005')
me_cube_005.from_pydata([(-0.8787, -0.8192, -1.0), (-0.8787, -0.8192, -0.3784), (-0.8787, 0.8192, -1.0), (-0.8787, 0.8192, -0.3784), (0.8982, -0.7231, -1.0), (0.8982, -0.7231, -0.3784), (0.8982, 0.7231, -1.0), (0.8982, 0.7231, -0.3784), (-0.6699, 0.6481, -1.521), (-0.6699, -0.6481, -1.521), (0.6894, 0.5721, -1.521), (0.6894, -0.5721, -1.521), (-0.4475, -0.466, 1.118), (-0.4475, 0.466, 1.118), (0.467, 0.4113, 1.118), (0.467, -0.4113, 1.118), (-1.0, 0.4468, -1.0), (-1.0, 0.4468, -0.3784), (1.0, 0.4468, -1.0), (1.0, 0.4468, -0.3784), (-0.7912, 0.3535, -1.521), (0.7912, 0.3535, -1.521), (-0.5688, 0.2541, 1.118), (0.5688, 0.2541, 1.118), (-1.0, -0.3574, -1.0), (1.0, -0.3574, -0.3784), (-0.7912, -0.2828, -1.521), (0.5688, -0.2033, 1.118), (-1.0, -0.3574, -0.3784), (1.0, -0.3574, -1.0), (0.7912, -0.2828, -1.521), (-0.5688, -0.2033, 1.118), (0.5006, 1.0, -1.0), (0.5006, 1.0, -0.3784), (0.5006, -1.0, -1.0), (0.5006, -1.0, -0.3784), (0.3961, 0.7912, -1.521), (0.3961, -0.7912, -1.521), (0.2848, 0.5688, 1.118), (0.2848, -0.5688, 1.118), (0.3961, 0.3535, -1.521), (0.3961, -0.2828, -1.521), (-0.522, 1.0, -1.0), (-0.522, -1.0, -0.3784), (-0.413, 0.7912, -1.521), (-0.2969, -0.5688, 1.118), (-0.413, 0.3535, -1.521), (-0.413, -0.2828, -1.521), (-0.522, 1.0, -0.3784), (-0.522, -1.0, -1.0), (-0.413, -0.7912, -1.521), (-0.2969, 0.5688, 1.118), (-0.8029, -0.7577, -0.9783), (-0.8023, -0.7568, -0.3948), (-0.8048, 0.7555, -0.9782), (-0.8043, 0.7544, -0.3949), (0.8187, -0.6663, -0.9789), (0.8182, -0.6653, -0.3943), (0.8211, 0.6631, -0.9788), (0.8208, 0.6619, -0.3943), (-0.625, 0.6087, -1.44), (-0.6231, -0.61, -1.441), (0.6435, 0.5355, -1.44), (0.641, -0.5372, -1.44), (-0.375, -0.4058, 1.084), (-0.3774, 0.403, 1.084), (0.3939, 0.3512, 1.086), (0.3908, -0.3551, 1.086), (-0.9035, 0.4302, -0.9798), (-0.9028, 0.4291, -0.3935), (0.9038, 0.4283, -0.9799), (0.9031, 0.427, -0.3935), (-0.7327, 0.3439, -1.44), (0.7325, 0.3426, -1.44), (-0.4752, 0.2362, 1.088), (0.4756, 0.234, 1.088), (-0.9029, -0.3439, -0.9801), (0.9023, -0.3421, -0.3932), (-0.733, -0.2749, -1.44), (0.4746, -0.1875, 1.088), (-0.9022, -0.3429, -0.3933), (0.903, -0.3432, -0.9802), (0.7328, -0.2744, -1.44), (-0.4745, -0.1884, 1.088), (0.4705, 0.9068, -0.9798), (0.4699, 0.9061, -0.3936), (0.4705, -0.9068, -0.9798), (0.4699, -0.9061, -0.3936), (0.3781, 0.7326, -1.442), (0.3781, -0.7326, -1.442), (0.2554, 0.4783, 1.087), (0.2554, -0.4783, 1.087), (0.3961, 0.3535, -1.421), (0.3961, -0.2828, -1.421), (-0.4982, 0.905, -0.9797), (-0.4976, -0.9042, -0.3936), (-0.3994, 0.7325, -1.441), (-0.2738, -0.4764, 1.087), (-0.413, 0.3535, -1.421), (-0.413, -0.2828, -1.421), (-0.4976, 0.9042, -0.3936), (-0.4982, -0.905, -0.9797), (-0.3994, -0.7325, -1.441), (-0.2738, 0.4764, 1.087), (-0.651, 0.2965, 1.46), (-0.5123, 0.5386, 1.46), (0.3248, 0.6562, 1.46), (0.5332, 0.4762, 1.46), (0.6496, -0.2265, 1.46), (0.5332, -0.4643, 1.46), (-0.1315, -1.068, 1.46), (-0.5123, -0.5268, 1.46), (-0.651, -0.2265, 1.46), (0.6496, 0.2965, 1.46), (-0.3401, 0.6562, 1.46), (0.114, -1.068, 1.46), (-0.544, 0.2759, 1.425), (-0.4322, 0.4667, 1.421), (0.2913, 0.5528, 1.424), (0.4496, 0.4074, 1.423), (0.5419, -0.2084, 1.426), (0.4461, -0.4, 1.423), (-0.1218, -0.9626, 1.425), (-0.4294, -0.458, 1.421), (-0.5432, -0.2094, 1.426), (0.5431, 0.2734, 1.425), (-0.3137, 0.5506, 1.425), (0.1016, -0.9647, 1.424), (-0.569, -0.4431, 0.9814), (-0.569, -0.4431, 1.155), (-0.4892, 0.5634, 0.9814), (-0.4892, 0.5634, 1.155), (0.5369, -0.4431, 0.9814), (0.5369, -0.4431, 1.155), (0.4571, 0.5634, 0.9814), (0.4571, 0.5634, 1.155), (0.3004, 0.6736, 0.9814), (0.3004, 0.6736, 1.155), (0.3004, -0.6391, 0.9814), (0.3004, -0.6391, 1.155), (-0.3115, 0.6736, 0.9814), (-0.3115, -0.6391, 1.155), (-0.3115, 0.6736, 1.155), (-0.3115, -0.6391, 0.9814), (-0.6213, -0.1975, 0.9814), (-0.6213, -0.1975, 1.155), (0.6363, -0.1975, 0.9814), (0.6363, -0.1975, 1.155), (0.3004, -0.1975, 1.155), (0.3004, -0.1975, 0.9814), (-0.3115, -0.1975, 0.9814), (-0.3115, -0.1975, 1.155), (-0.6213, 0.2835, 1.155), (0.6363, 0.2835, 0.9814), (-0.6213, 0.2835, 0.9814), (0.6363, 0.2835, 1.155), (0.3004, 0.2835, 1.155), (0.3004, 0.2835, 0.9814), (-0.3115, 0.2835, 0.9814), (-0.3115, 0.2835, 1.155), (-0.3115, 1.352, 1.155), (0.3004, 1.352, 1.155), (0.3004, 1.352, 0.9814), (-0.3115, 1.352, 0.9814), (-0.3115, 1.478, 1.117), (0.3004, 1.478, 1.117), (0.3004, 1.555, 0.9814), (-0.3115, 1.555, 0.9814), (0.3004, 1.352, -0.1331), (-0.3115, 1.352, -0.1331), (0.3004, 1.555, -0.1331), (-0.3115, 1.555, -0.1331)], [], [(16, 17, 3, 2), (32, 33, 7, 6), (29, 25, 5, 4), (49, 43, 1, 0), (49, 0, 9, 50), (19, 7, 14, 23), (41, 30, 11, 37), (32, 6, 10, 36), (16, 2, 8, 20), (29, 4, 11, 30), (28, 1, 12, 31), (35, 5, 15, 39), (48, 3, 13, 51), (3, 17, 22, 13), (6, 18, 21, 10), (24, 16, 20, 26), (36, 10, 21, 40), (25, 19, 23, 27), (6, 7, 19, 18), (24, 28, 17, 16), (0, 1, 28, 24), (5, 25, 27, 15), (0, 24, 26, 9), (17, 28, 31, 22), (18, 29, 30, 21), (40, 21, 30, 41), (18, 19, 25, 29), (46, 40, 41, 47), (44, 36, 40, 46), (7, 33, 38, 14), (43, 35, 39, 45), (42, 32, 36, 44), (47, 41, 37, 50), (4, 34, 37, 11), (4, 5, 35, 34), (42, 48, 33, 32), (2, 3, 48, 42), (26, 47, 50, 9), (2, 42, 44, 8), (1, 43, 45, 12), (8, 44, 46, 20), (20, 46, 47, 26), (33, 48, 51, 38), (34, 49, 50, 37), (34, 35, 43, 49), (68, 54, 55, 69), (84, 58, 59, 85), (81, 56, 57, 77), (101, 52, 53, 95), (101, 102, 61, 52), (71, 75, 66, 59), (93, 89, 63, 82), (84, 88, 62, 58), (68, 72, 60, 54), (81, 82, 63, 56), (80, 83, 64, 53), (87, 91, 67, 57), (100, 103, 65, 55), (55, 65, 74, 69), (58, 62, 73, 70), (76, 78, 72, 68), (88, 92, 73, 62), (77, 79, 75, 71), (58, 70, 71, 59), (76, 68, 69, 80), (52, 76, 80, 53), (57, 67, 79, 77), (52, 61, 78, 76), (69, 74, 83, 80), (70, 73, 82, 81), (92, 93, 82, 73), (70, 81, 77, 71), (98, 99, 93, 92), (96, 98, 92, 88), (59, 66, 90, 85), (95, 97, 91, 87), (94, 96, 88, 84), (99, 102, 89, 93), (56, 63, 89, 86), (56, 86, 87, 57), (94, 84, 85, 100), (54, 94, 100, 55), (78, 61, 102, 99), (54, 60, 96, 94), (53, 64, 97, 95), (60, 72, 98, 96), (72, 78, 99, 98), (85, 90, 103, 100), (86, 89, 102, 101), (86, 101, 95, 87), (97, 64, 123, 122), (15, 27, 108, 109), (79, 67, 121, 120), (14, 38, 106, 107), (45, 39, 115, 110), (90, 66, 119, 118), (39, 15, 109, 115), (91, 97, 122, 127), (31, 12, 111, 112), (67, 91, 127, 121), (23, 14, 107, 113), (64, 83, 124, 123), (105, 104, 116, 117), (107, 106, 118, 119), (109, 108, 120, 121), (111, 110, 122, 123), (104, 112, 124, 116), (113, 107, 119, 125), (108, 113, 125, 120), (112, 111, 123, 124), (106, 114, 126, 118), (115, 109, 121, 127), (110, 115, 127, 122), (114, 105, 117, 126), (12, 45, 110, 111), (75, 79, 120, 125), (27, 23, 113, 108), (83, 74, 116, 124), (65, 103, 126, 117), (22, 31, 112, 104), (103, 90, 118, 126), (51, 13, 105, 114), (38, 51, 114, 106), (74, 65, 117, 116), (66, 75, 125, 119), (13, 22, 104, 105), (154, 152, 131, 130), (136, 137, 135, 134), (146, 147, 133, 132), (143, 141, 129, 128), (149, 146, 132, 138), (151, 145, 129, 141), (147, 148, 139, 133), (150, 149, 138, 143), (132, 133, 139, 138), (136, 140, 163, 162), (130, 131, 142, 140), (144, 150, 143, 128), (148, 151, 141, 139), (138, 139, 141, 143), (156, 159, 151, 148), (154, 158, 150, 144), (158, 157, 149, 150), (155, 156, 148, 147), (159, 152, 145, 151), (157, 153, 146, 149), (153, 155, 147, 146), (128, 129, 145, 144), (134, 135, 155, 153), (136, 134, 153, 157), (142, 131, 152, 159), (135, 137, 156, 155), (140, 136, 157, 158), (130, 140, 158, 154), (137, 142, 159, 156), (144, 145, 152, 154), (162, 163, 169, 168), (137, 136, 162, 161), (142, 137, 161, 160), (140, 142, 160, 163), (167, 164, 165, 166), (160, 161, 165, 164), (163, 160, 164, 167), (161, 162, 166, 165), (168, 169, 171, 170), (166, 162, 168, 170), (163, 167, 171, 169), (167, 166, 170, 171)])
_uv = me_cube_005.uv_layers.new(name='UVMap')
_uv.uv.foreach_set('vector', [0.375, 0.1809, 0.625, 0.1809, 0.625, 0.25, 0.375, 0.25, 0.375, 0.4376, 0.625, 0.4376, 0.625, 0.5, 0.375, 0.5, 0.375, 0.6697, 0.625, 0.6697, 0.625, 0.75, 0.375, 0.75, 0.375, 0.9402, 0.625, 0.9402, 0.625, 1.0, 0.375, 1.0, 0.375, 0.9402, 0.375, 1.0, 0.375, 1.0, 0.375, 0.9402, 0.625, 0.5691, 0.625, 0.5, 0.625, 0.5, 0.625, 0.5691, 0.3126, 0.6697, 0.375, 0.6697, 0.375, 0.75, 0.3126, 0.75, 0.375, 0.4376, 0.375, 0.5, 0.375, 0.5, 0.375, 0.4376, 0.375, 0.1809, 0.375, 0.25, 0.375, 0.25, 0.375, 0.1809, 0.375, 0.6697, 0.375, 0.75, 0.375, 0.75, 0.375, 0.6697, 0.625, 0.08032, 0.625, 0.0, 0.625, 0.0, 0.625, 0.08032, 0.625, 0.8124, 0.625, 0.75, 0.625, 0.75, 0.625, 0.8124, 0.625, 0.3098, 0.625, 0.25, 0.625, 0.25, 0.625, 0.3098, 0.625, 0.25, 0.625, 0.1809, 0.625, 0.1809, 0.625, 0.25, 0.375, 0.5, 0.375, 0.5691, 0.375, 0.5691, 0.375, 0.5, 0.375, 0.08032, 0.375, 0.1809, 0.375, 0.1809, 0.375, 0.08032, 0.3126, 0.5, 0.375, 0.5, 0.375, 0.5691, 0.3126, 0.5691, 0.625, 0.6697, 0.625, 0.5691, 0.625, 0.5691, 0.625, 0.6697, 0.375, 0.5, 0.625, 0.5, 0.625, 0.5691, 0.375, 0.5691, 0.375, 0.08032, 0.625, 0.08032, 0.625, 0.1809, 0.375, 0.1809, 0.375, 0.0, 0.625, 0.0, 0.625, 0.08032, 0.375, 0.08032, 0.625, 0.75, 0.625, 0.6697, 0.625, 0.6697, 0.625, 0.75, 0.375, 0.0, 0.375, 0.08032, 0.375, 0.08032, 0.375, 0.0, 0.625, 0.1809, 0.625, 0.08032, 0.625, 0.08032, 0.625, 0.1809, 0.375, 0.5691, 0.375, 0.6697, 0.375, 0.6697, 0.375, 0.5691, 0.3126, 0.5691, 0.375, 0.5691, 0.375, 0.6697, 0.3126, 0.6697, 0.375, 0.5691, 0.625, 0.5691, 0.625, 0.6697, 0.375, 0.6697, 0.1848, 0.5691, 0.3126, 0.5691, 0.3126, 0.6697, 0.1848, 0.6697, 0.1848, 0.5, 0.3126, 0.5, 0.3126, 0.5691, 0.1848, 0.5691, 0.625, 0.5, 0.625, 0.4376, 0.625, 0.4376, 0.625, 0.5, 0.625, 0.9402, 0.625, 0.8124, 0.625, 0.8124, 0.625, 0.9402, 0.375, 0.3098, 0.375, 0.4376, 0.375, 0.4376, 0.375, 0.3098, 0.1848, 0.6697, 0.3126, 0.6697, 0.3126, 0.75, 0.1848, 0.75, 0.375, 0.75, 0.375, 0.8124, 0.375, 0.8124, 0.375, 0.75, 0.375, 0.75, 0.625, 0.75, 0.625, 0.8124, 0.375, 0.8124, 0.375, 0.3098, 0.625, 0.3098, 0.625, 0.4376, 0.375, 0.4376, 0.375, 0.25, 0.625, 0.25, 0.625, 0.3098, 0.375, 0.3098, 0.125, 0.6697, 0.1848, 0.6697, 0.1848, 0.75, 0.125, 0.75, 0.375, 0.25, 0.375, 0.3098, 0.375, 0.3098, 0.375, 0.25, 0.625, 1.0, 0.625, 0.9402, 0.625, 0.9402, 0.625, 1.0, 0.125, 0.5, 0.1848, 0.5, 0.1848, 0.5691, 0.125, 0.5691, 0.125, 0.5691, 0.1848, 0.5691, 0.1848, 0.6697, 0.125, 0.6697, 0.625, 0.4376, 0.625, 0.3098, 0.625, 0.3098, 0.625, 0.4376, 0.375, 0.8124, 0.375, 0.9402, 0.375, 0.9402, 0.375, 0.8124, 0.375, 0.8124, 0.625, 0.8124, 0.625, 0.9402, 0.375, 0.9402, 0.375, 0.1809, 0.375, 0.25, 0.625, 0.25, 0.625, 0.1809, 0.375, 0.4376, 0.375, 0.5, 0.625, 0.5, 0.625, 0.4376, 0.375, 0.6697, 0.375, 0.75, 0.625, 0.75, 0.625, 0.6697, 0.375, 0.9402, 0.375, 1.0, 0.625, 1.0, 0.625, 0.9402, 0.375, 0.9402, 0.375, 0.9402, 0.375, 1.0, 0.375, 1.0, 0.625, 0.5691, 0.625, 0.5691, 0.625, 0.5, 0.625, 0.5, 0.3126, 0.6697, 0.3126, 0.75, 0.375, 0.75, 0.375, 0.6697, 0.375, 0.4376, 0.375, 0.4376, 0.375, 0.5, 0.375, 0.5, 0.375, 0.1809, 0.375, 0.1809, 0.375, 0.25, 0.375, 0.25, 0.375, 0.6697, 0.375, 0.6697, 0.375, 0.75, 0.375, 0.75, 0.625, 0.08032, 0.625, 0.08032, 0.625, 0.0, 0.625, 0.0, 0.625, 0.8124, 0.625, 0.8124, 0.625, 0.75, 0.625, 0.75, 0.625, 0.3098, 0.625, 0.3098, 0.625, 0.25, 0.625, 0.25, 0.625, 0.25, 0.625, 0.25, 0.625, 0.1809, 0.625, 0.1809, 0.375, 0.5, 0.375, 0.5, 0.375, 0.5691, 0.375, 0.5691, 0.375, 0.08032, 0.375, 0.08032, 0.375, 0.1809, 0.375, 0.1809, 0.3126, 0.5, 0.3126, 0.5691, 0.375, 0.5691, 0.375, 0.5, 0.625, 0.6697, 0.625, 0.6697, 0.625, 0.5691, 0.625, 0.5691, 0.375, 0.5, 0.375, 0.5691, 0.625, 0.5691, 0.625, 0.5, 0.375, 0.08032, 0.375, 0.1809, 0.625, 0.1809, 0.625, 0.08032, 0.375, 0.0, 0.375, 0.08032, 0.625, 0.08032, 0.625, 0.0, 0.625, 0.75, 0.625, 0.75, 0.625, 0.6697, 0.625, 0.6697, 0.375, 0.0, 0.375, 0.0, 0.375, 0.08032, 0.375, 0.08032, 0.625, 0.1809, 0.625, 0.1809, 0.625, 0.08032, 0.625, 0.08032, 0.375, 0.5691, 0.375, 0.5691, 0.375, 0.6697, 0.375, 0.6697, 0.3126, 0.5691, 0.3126, 0.6697, 0.375, 0.6697, 0.375, 0.5691, 0.375, 0.5691, 0.375, 0.6697, 0.625, 0.6697, 0.625, 0.5691, 0.1848, 0.5691, 0.1848, 0.6697, 0.3126, 0.6697, 0.3126, 0.5691, 0.1848, 0.5, 0.1848, 0.5691, 0.3126, 0.5691, 0.3126, 0.5, 0.625, 0.5, 0.625, 0.5, 0.625, 0.4376, 0.625, 0.4376, 0.625, 0.9402, 0.625, 0.9402, 0.625, 0.8124, 0.625, 0.8124, 0.375, 0.3098, 0.375, 0.3098, 0.375, 0.4376, 0.375, 0.4376, 0.1848, 0.6697, 0.1848, 0.75, 0.3126, 0.75, 0.3126, 0.6697, 0.375, 0.75, 0.375, 0.75, 0.375, 0.8124, 0.375, 0.8124, 0.375, 0.75, 0.375, 0.8124, 0.625, 0.8124, 0.625, 0.75, 0.375, 0.3098, 0.375, 0.4376, 0.625, 0.4376, 0.625, 0.3098, 0.375, 0.25, 0.375, 0.3098, 0.625, 0.3098, 0.625, 0.25, 0.125, 0.6697, 0.125, 0.75, 0.1848, 0.75, 0.1848, 0.6697, 0.375, 0.25, 0.375, 0.25, 0.375, 0.3098, 0.375, 0.3098, 0.625, 1.0, 0.625, 1.0, 0.625, 0.9402, 0.625, 0.9402, 0.125, 0.5, 0.125, 0.5691, 0.1848, 0.5691, 0.1848, 0.5, 0.125, 0.5691, 0.125, 0.6697, 0.1848, 0.6697, 0.1848, 0.5691, 0.625, 0.4376, 0.625, 0.4376, 0.625, 0.3098, 0.625, 0.3098, 0.375, 0.8124, 0.375, 0.8124, 0.375, 0.9402, 0.375, 0.9402, 0.375, 0.8124, 0.375, 0.9402, 0.625, 0.9402, 0.625, 0.8124, 0.625, 0.9402, 0.625, 1.0, 0.625, 1.0, 0.625, 0.9402, 0.625, 0.75, 0.625, 0.6697, 0.625, 0.6697, 0.625, 0.75, 0.625, 0.6697, 0.625, 0.75, 0.625, 0.75, 0.625, 0.6697, 0.625, 0.5, 0.625, 0.4376, 0.625, 0.4376, 0.625, 0.5, 0.625, 0.9402, 0.625, 0.8124, 0.625, 0.8124, 0.625, 0.9402, 0.625, 0.4376, 0.625, 0.5, 0.625, 0.5, 0.625, 0.4376, 0.625, 0.8124, 0.625, 0.75, 0.625, 0.75, 0.625, 0.8124, 0.625, 0.8124, 0.625, 0.9402, 0.625, 0.9402, 0.625, 0.8124, 0.625, 0.08032, 0.625, 0.0, 0.625, 0.0, 0.625, 0.08032, 0.625, 0.75, 0.625, 0.8124, 0.625, 0.8124, 0.625, 0.75, 0.625, 0.5691, 0.625, 0.5, 0.625, 0.5, 0.625, 0.5691, 0.625, 0.0, 0.625, 0.08032, 0.625, 0.08032, 0.625, 0.0, 0.625, 0.25, 0.625, 0.1809, 0.625, 0.1809, 0.625, 0.25, 0.625, 0.5, 0.625, 0.4376, 0.625, 0.4376, 0.625, 0.5, 0.625, 0.75, 0.625, 0.6697, 0.625, 0.6697, 0.625, 0.75, 0.625, 1.0, 0.625, 0.9402, 0.625, 0.9402, 0.625, 1.0, 0.625, 0.1809, 0.625, 0.08032, 0.625, 0.08032, 0.625, 0.1809, 0.625, 0.5691, 0.625, 0.5, 0.625, 0.5, 0.625, 0.5691, 0.625, 0.6697, 0.625, 0.5691, 0.625, 0.5691, 0.625, 0.6697, 0.625, 0.08032, 0.625, 0.0, 0.625, 0.0, 0.625, 0.08032, 0.625, 0.4376, 0.625, 0.3098, 0.625, 0.3098, 0.625, 0.4376, 0.625, 0.8124, 0.625, 0.75, 0.625, 0.75, 0.625, 0.8124, 0.625, 0.9402, 0.625, 0.8124, 0.625, 0.8124, 0.625, 0.9402, 0.625, 0.3098, 0.625, 0.25, 0.625, 0.25, 0.625, 0.3098, 0.625, 1.0, 0.625, 0.9402, 0.625, 0.9402, 0.625, 1.0, 0.625, 0.5691, 0.625, 0.6697, 0.625, 0.6697, 0.625, 0.5691, 0.625, 0.6697, 0.625, 0.5691, 0.625, 0.5691, 0.625, 0.6697, 0.625, 0.08032, 0.625, 0.1809, 0.625, 0.1809, 0.625, 0.08032, 0.625, 0.25, 0.625, 0.3098, 0.625, 0.3098, 0.625, 0.25, 0.625, 0.1809, 0.625, 0.08032, 0.625, 0.08032, 0.625, 0.1809, 0.625, 0.3098, 0.625, 0.4376, 0.625, 0.4376, 0.625, 0.3098, 0.625, 0.3098, 0.625, 0.25, 0.625, 0.25, 0.625, 0.3098, 0.625, 0.4376, 0.625, 0.3098, 0.625, 0.3098, 0.625, 0.4376, 0.625, 0.1809, 0.625, 0.25, 0.625, 0.25, 0.625, 0.1809, 0.625, 0.5, 0.625, 0.5691, 0.625, 0.5691, 0.625, 0.5, 0.625, 0.25, 0.625, 0.1809, 0.625, 0.1809, 0.625, 0.25, 0.375, 0.1757, 0.625, 0.1757, 0.625, 0.25, 0.375, 0.25, 0.375, 0.4312, 0.625, 0.4312, 0.625, 0.5, 0.375, 0.5, 0.375, 0.6659, 0.625, 0.6659, 0.625, 0.75, 0.375, 0.75, 0.375, 0.9275, 0.625, 0.9275, 0.625, 1.0, 0.375, 1.0, 0.3062, 0.6659, 0.375, 0.6659, 0.375, 0.75, 0.3062, 0.75, 0.8025, 0.6659, 0.875, 0.6659, 0.875, 0.75, 0.8025, 0.75, 0.625, 0.6659, 0.6938, 0.6659, 0.6938, 0.75, 0.625, 0.75, 0.1975, 0.6659, 0.3062, 0.6659, 0.3062, 0.75, 0.1975, 0.75, 0.375, 0.75, 0.625, 0.75, 0.625, 0.8188, 0.375, 0.8188, 0.3062, 0.5, 0.1975, 0.5, 0.1975, 0.5, 0.3062, 0.5, 0.375, 0.25, 0.625, 0.25, 0.625, 0.3225, 0.375, 0.3225, 0.125, 0.6659, 0.1975, 0.6659, 0.1975, 0.75, 0.125, 0.75, 0.6938, 0.6659, 0.8025, 0.6659, 0.8025, 0.75, 0.6938, 0.75, 0.375, 0.8188, 0.625, 0.8188, 0.625, 0.9275, 0.375, 0.9275, 0.6938, 0.5743, 0.8025, 0.5743, 0.8025, 0.6659, 0.6938, 0.6659, 0.125, 0.5743, 0.1975, 0.5743, 0.1975, 0.6659, 0.125, 0.6659, 0.1975, 0.5743, 0.3062, 0.5743, 0.3062, 0.6659, 0.1975, 0.6659, 0.625, 0.5743, 0.6938, 0.5743, 0.6938, 0.6659, 0.625, 0.6659, 0.8025, 0.5743, 0.875, 0.5743, 0.875, 0.6659, 0.8025, 0.6659, 0.3062, 0.5743, 0.375, 0.5743, 0.375, 0.6659, 0.3062, 0.6659, 0.375, 0.5743, 0.625, 0.5743, 0.625, 0.6659, 0.375, 0.6659, 0.375, 0.0, 0.625, 0.0, 0.625, 0.0841, 0.375, 0.0841, 0.375, 0.5, 0.625, 0.5, 0.625, 0.5743, 0.375, 0.5743, 0.3062, 0.5, 0.375, 0.5, 0.375, 0.5743, 0.3062, 0.5743, 0.8025, 0.5, 0.875, 0.5, 0.875, 0.5743, 0.8025, 0.5743, 0.625, 0.5, 0.6938, 0.5, 0.6938, 0.5743, 0.625, 0.5743, 0.1975, 0.5, 0.3062, 0.5, 0.3062, 0.5743, 0.1975, 0.5743, 0.125, 0.5, 0.1975, 0.5, 0.1975, 0.5743, 0.125, 0.5743, 0.6938, 0.5, 0.8025, 0.5, 0.8025, 0.5743, 0.6938, 0.5743, 0.375, 0.0841, 0.625, 0.0841, 0.625, 0.1757, 0.375, 0.1757, 0.3062, 0.5, 0.1975, 0.5, 0.1975, 0.5, 0.3062, 0.5, 0.625, 0.4312, 0.375, 0.4312, 0.375, 0.4312, 0.625, 0.4312, 0.8025, 0.5, 0.6938, 0.5, 0.6938, 0.5, 0.8025, 0.5, 0.375, 0.3225, 0.625, 0.3225, 0.625, 0.3225, 0.375, 0.3225, 0.375, 0.3225, 0.625, 0.3225, 0.625, 0.4312, 0.375, 0.4312, 0.8025, 0.5, 0.6938, 0.5, 0.6938, 0.5, 0.8025, 0.5, 0.375, 0.3225, 0.625, 0.3225, 0.625, 0.3225, 0.375, 0.3225, 0.625, 0.4312, 0.375, 0.4312, 0.375, 0.4312, 0.625, 0.4312, 0.3062, 0.5, 0.1975, 0.5, 0.1975, 0.5, 0.3062, 0.5, 0.375, 0.4312, 0.375, 0.4312, 0.375, 0.4312, 0.375, 0.4312, 0.375, 0.3225, 0.375, 0.3225, 0.375, 0.3225, 0.375, 0.3225, 0.375, 0.3225, 0.375, 0.4312, 0.375, 0.4312, 0.375, 0.3225])
me_cube_005.update()

# ---- objects
ob_cube_009 = bpy.data.objects.new('Cube.009', me_cube_039)
ob_cube_008 = bpy.data.objects.new('Cube.008', me_cube_038)
ob_cube_007 = bpy.data.objects.new('Cube.007', me_cube_037)
ob_cube_006 = bpy.data.objects.new('Cube.006', me_cube_003)
ob_cube_004 = bpy.data.objects.new('Cube.004', me_cube_002)
ob_cube_002 = bpy.data.objects.new('Cube.002', me_cube_001)
ob_cube_001 = bpy.data.objects.new('Cube.001', me_cube_031)
ob_cube = bpy.data.objects.new('Cube', me_cube_013)
ob_cube_003 = bpy.data.objects.new('Cube.003', me_cube_004)
ob_cube_005 = bpy.data.objects.new('Cube.005', me_cube_005)

# ---- transforms, parenting, visibility, modifiers, constraints
ob_cube_009.location = (3.183, 0.802, 11.01)
ob_cube_009.scale = (-0.382, 0.4692, 0.3389)
ob_cube_008.location = (5.069, 0.2636, 11.04)
ob_cube_008.rotation_euler = (0.0, -0.0, -0.3633)
ob_cube_008.scale = (-1.0, 0.3011, 0.12)
ob_cube_007.location = (6.322, -0.2406, 11.0)
ob_cube_007.rotation_euler = (0.0, -0.0, -0.3633)
ob_cube_007.scale = (-0.4397, 0.3365, 0.1538)
ob_cube_006.location = (-3.371, 0.802, 11.01)
ob_cube_006.scale = (0.382, 0.4692, 0.3389)
ob_cube_004.location = (-5.257, 0.2636, 11.04)
ob_cube_004.rotation_euler = (0.0, -0.0, 0.3633)
ob_cube_004.scale = (1.0, 0.3011, 0.12)
ob_cube_002.location = (-6.51, -0.2406, 11.0)
ob_cube_002.rotation_euler = (0.0, -0.0, 0.3633)
ob_cube_002.scale = (0.4397, 0.3365, 0.1538)
ob_cube_001.location = (0.4059, 0.0, 0.0)
ob_cube_001.scale = (-0.9406, 1.0, 1.0)
ob_cube.location = (-0.2808, 0.0, 0.0)
ob_cube.scale = (0.9406, 1.0, 1.0)
ob_cube_003.location = (0.0, 0.7378, 5.837)
ob_cube_003.scale = (1.562, 1.0, 0.6088)
ob_cube_005.location = (-0.0505, -0.1028, 7.976)
ob_cube_005.scale = (1.122, 1.122, 0.9963)

# ---- collection membership
col_collection.objects.link(ob_cube_009)
col_collection.objects.link(ob_cube_008)
col_collection.objects.link(ob_cube_007)
col_collection.objects.link(ob_cube_006)
col_collection.objects.link(ob_cube_004)
col_collection.objects.link(ob_cube_002)
col_collection.objects.link(ob_cube_001)
col_collection.objects.link(ob_cube)
col_collection.objects.link(ob_cube_003)
col_collection.objects.link(ob_cube_005)

# ---- scene / render settings (as saved in the file)
scene.frame_start = 1; scene.frame_end = 250; scene.frame_set(1)
scene.render.engine = 'BLENDER_EEVEE_NEXT'
scene.cycles.sampling_pattern = 'TABULATED_SOBOL'
scene.cycles.use_light_tree = False
scene.view_settings.view_transform = 'Filmic'
bpy.context.view_layer.update()

# ---- added for rendering (the .blend has no active camera and no usable light): camera, sun
cam_auto = bpy.data.cameras.new('AutoCamera')
cam_auto.lens = 50.0
cam_auto.sensor_width = 36.0
cam_auto.clip_end = 1000.0
ob_auto_camera = bpy.data.objects.new('AutoCamera', cam_auto)
scene.collection.objects.link(ob_auto_camera)
ob_auto_camera.location = (18.7563, -22.5477, 20.8969)
ob_auto_camera.rotation_euler = (1.09748, -7.21219e-08, 0.694738)
scene.camera = ob_auto_camera
light_auto_sun = bpy.data.lights.new('AutoSun', 'SUN')
light_auto_sun.energy = 3.0
light_auto_sun.angle = 0.0523599
ob_auto_sun = bpy.data.objects.new('AutoSun', light_auto_sun)
scene.collection.objects.link(ob_auto_sun)
ob_auto_sun.rotation_euler = (0.872665, 0.174533, 0.523599)
bpy.context.view_layer.update()
